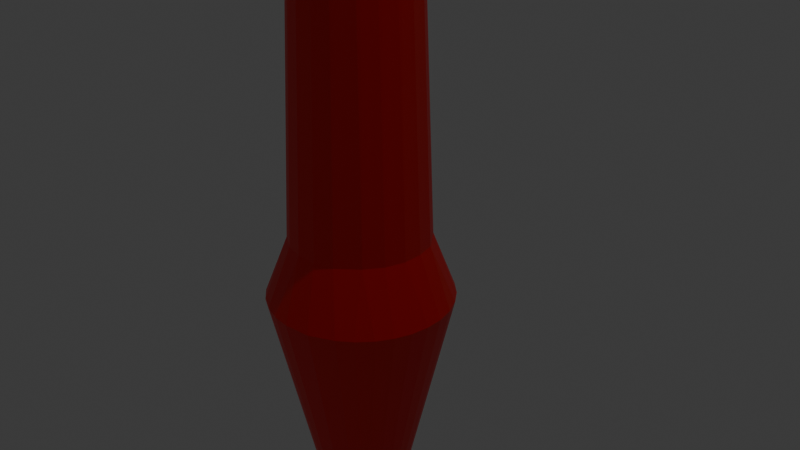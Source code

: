 # Source: Red_Septre.blend  (saved by Blender 4.5.91; exported with 4.5.12 LTS)
import bpy
from mathutils import Matrix  # noqa: F401  (used for matrix-valued properties, if any)

bpy.ops.wm.read_factory_settings(use_empty=True)
scene = bpy.context.scene
scene.name = 'Scene'

# ---- collections
col_collection = bpy.data.collections.new('Collection'); scene.collection.children.link(col_collection)

# ---- materials (node trees are filled in below, after node groups)
mat_material_002 = bpy.data.materials.new('Material.002')
mat_material_001 = bpy.data.materials.new('Material.001')

# ---- material node trees
mat_material_002.use_nodes = True; mat_material_002.node_tree.nodes.clear()
_N = mat_material_002.node_tree.nodes; _L = mat_material_002.node_tree.links
n0 = _N.new('ShaderNodeBsdfPrincipled'); n0.name = 'Principled BSDF'; n0.location = (-200, 100)
n0.inputs[0].default_value = (0.8018, 0.001529, 0.0, 1.0)
n1 = _N.new('ShaderNodeOutputMaterial'); n1.name = 'Material Output'; n1.location = (200, 100)
_L.new(n0.outputs[0], n1.inputs[0])
n1.is_active_output = True
mat_material_001.use_nodes = True; mat_material_001.node_tree.nodes.clear()
_N = mat_material_001.node_tree.nodes; _L = mat_material_001.node_tree.links
n0 = _N.new('ShaderNodeBsdfPrincipled'); n0.name = 'Principled BSDF'; n0.location = (-200, 100)
n0.inputs[0].default_value = (1.0, 0.0, 0.0, 1.0)
n1 = _N.new('ShaderNodeOutputMaterial'); n1.name = 'Material Output'; n1.location = (200, 100)
_L.new(n0.outputs[0], n1.inputs[0])
n1.is_active_output = True

# ---- world
world_world = bpy.data.worlds.new('World'); scene.world = world_world
world_world.use_nodes = True; world_world.node_tree.nodes.clear()
_N = world_world.node_tree.nodes; _L = world_world.node_tree.links
n0 = _N.new('ShaderNodeOutputWorld'); n0.name = 'World Output'; n0.location = (200, 100)
n1 = _N.new('ShaderNodeBackground'); n1.name = 'Background'; n1.location = (-200, 100)
n1.inputs[0].default_value = (0.05088, 0.05088, 0.05088, 1.0)
_L.new(n1.outputs[0], n0.inputs[0])
n0.is_active_output = True
world_world.color = (0.05088, 0.05088, 0.05088)
world_world.sun_shadow_jitter_overblur = 0.0

# ---- cameras
cam_camera = bpy.data.cameras.new('Camera')
cam_camera.clip_end = 100.0
cam_camera.ortho_scale = 7.314

# ---- lights
light_light = bpy.data.lights.new('Light', 'POINT')
light_light.energy = 1000.0
light_light.shadow_soft_size = 0.1

# ---- meshes
me_icosphere = bpy.data.meshes.new('Icosphere')
me_icosphere.from_pydata([(0.0, 0.0, -1.0), (0.7236, -0.5257, -0.4472), (-0.2764, -0.8506, -0.4472), (-0.8944, 0.0, -0.4472), (-0.2764, 0.8506, -0.4472), (0.7236, 0.5257, -0.4472), (0.2764, -0.8506, 0.4472), (-0.7236, -0.5257, 0.4472), (-0.7236, 0.5257, 0.4472), (0.2764, 0.8506, 0.4472), (0.8944, 0.0, 0.4472), (0.0, 0.0, 1.0), (-0.1625, -0.5, -0.8507), (0.4253, -0.309, -0.8507), (0.2629, -0.809, -0.5257), (0.8506, 0.0, -0.5257), (0.4253, 0.309, -0.8507), (-0.5257, 0.0, -0.8507), (-0.6882, -0.5, -0.5257), (-0.1625, 0.5, -0.8507), (-0.6882, 0.5, -0.5257), (0.2629, 0.809, -0.5257), (0.9511, -0.309, 0.0), (0.9511, 0.309, 0.0), (0.0, -1.0, 0.0), (0.5878, -0.809, 0.0), (-0.9511, -0.309, 0.0), (-0.5878, -0.809, 0.0), (-0.5878, 0.809, 0.0), (-0.9511, 0.309, 0.0), (0.5878, 0.809, 0.0), (0.0, 1.0, 0.0), (0.6882, -0.5, 0.5257), (-0.2629, -0.809, 0.5257), (-0.8506, 0.0, 0.5257), (-0.2629, 0.809, 0.5257), (0.6882, 0.5, 0.5257), (0.1625, -0.5, 0.8507), (0.5257, 0.0, 0.8507), (-0.4253, -0.309, 0.8507), (-0.4253, 0.309, 0.8507), (0.1625, 0.5, 0.8507)], [], [(0, 13, 12), (1, 13, 15), (0, 12, 17), (0, 17, 19), (0, 19, 16), (1, 15, 22), (2, 14, 24), (3, 18, 26), (4, 20, 28), (5, 21, 30), (1, 22, 25), (2, 24, 27), (3, 26, 29), (4, 28, 31), (5, 30, 23), (6, 32, 37), (7, 33, 39), (8, 34, 40), (9, 35, 41), (10, 36, 38), (38, 41, 11), (38, 36, 41), (36, 9, 41), (41, 40, 11), (41, 35, 40), (35, 8, 40), (40, 39, 11), (40, 34, 39), (34, 7, 39), (39, 37, 11), (39, 33, 37), (33, 6, 37), (37, 38, 11), (37, 32, 38), (32, 10, 38), (23, 36, 10), (23, 30, 36), (30, 9, 36), (31, 35, 9), (31, 28, 35), (28, 8, 35), (29, 34, 8), (29, 26, 34), (26, 7, 34), (27, 33, 7), (27, 24, 33), (24, 6, 33), (25, 32, 6), (25, 22, 32), (22, 10, 32), (30, 31, 9), (30, 21, 31), (21, 4, 31), (28, 29, 8), (28, 20, 29), (20, 3, 29), (26, 27, 7), (26, 18, 27), (18, 2, 27), (24, 25, 6), (24, 14, 25), (14, 1, 25), (22, 23, 10), (22, 15, 23), (15, 5, 23), (16, 21, 5), (16, 19, 21), (19, 4, 21), (19, 20, 4), (19, 17, 20), (17, 3, 20), (17, 18, 3), (17, 12, 18), (12, 2, 18), (15, 16, 5), (15, 13, 16), (13, 0, 16), (12, 14, 2), (12, 13, 14), (13, 1, 14)])
_uv = me_icosphere.uv_layers.new(name='UVMap')
_uv.uv.foreach_set('vector', [0.1818, 0.0, 0.2273, 0.07873, 0.1364, 0.07873, 0.2727, 0.1575, 0.3182, 0.07873, 0.3636, 0.1575, 0.9091, 0.0, 0.9545, 0.07873, 0.8636, 0.07873, 0.7273, 0.0, 0.7727, 0.07873, 0.6818, 0.07873, 0.5455, 0.0, 0.5909, 0.07873, 0.5, 0.07873, 0.2727, 0.1575, 0.3636, 0.1575, 0.3182, 0.2362, 0.09091, 0.1575, 0.1818, 0.1575, 0.1364, 0.2362, 0.8182, 0.1575, 0.9091, 0.1575, 0.8636, 0.2362, 0.6364, 0.1575, 0.7273, 0.1575, 0.6818, 0.2362, 0.4545, 0.1575, 0.5455, 0.1575, 0.5, 0.2362, 0.2727, 0.1575, 0.3182, 0.2362, 0.2273, 0.2362, 0.09091, 0.1575, 0.1364, 0.2362, 0.04546, 0.2362, 0.8182, 0.1575, 0.8636, 0.2362, 0.7727, 0.2362, 0.6364, 0.1575, 0.6818, 0.2362, 0.5909, 0.2362, 0.4545, 0.1575, 0.5, 0.2362, 0.4091, 0.2362, 0.1818, 0.3149, 0.2727, 0.3149, 0.2273, 0.3937, 0.0, 0.3149, 0.09091, 0.3149, 0.04546, 0.3937, 0.7273, 0.3149, 0.8182, 0.3149, 0.7727, 0.3937, 0.5455, 0.3149, 0.6364, 0.3149, 0.5909, 0.3937, 0.3636, 0.3149, 0.4545, 0.3149, 0.4091, 0.3937, 0.4091, 0.3937, 0.5, 0.3937, 0.4545, 0.4724, 0.4091, 0.3937, 0.4545, 0.3149, 0.5, 0.3937, 0.4545, 0.3149, 0.5455, 0.3149, 0.5, 0.3937, 0.5909, 0.3937, 0.6818, 0.3937, 0.6364, 0.4724, 0.5909, 0.3937, 0.6364, 0.3149, 0.6818, 0.3937, 0.6364, 0.3149, 0.7273, 0.3149, 0.6818, 0.3937, 0.7727, 0.3937, 0.8636, 0.3937, 0.8182, 0.4724, 0.7727, 0.3937, 0.8182, 0.3149, 0.8636, 0.3937, 0.8182, 0.3149, 0.9091, 0.3149, 0.8636, 0.3937, 0.04546, 0.3937, 0.1364, 0.3937, 0.09091, 0.4724, 0.04546, 0.3937, 0.09091, 0.3149, 0.1364, 0.3937, 0.09091, 0.3149, 0.1818, 0.3149, 0.1364, 0.3937, 0.2273, 0.3937, 0.3182, 0.3937, 0.2727, 0.4724, 0.2273, 0.3937, 0.2727, 0.3149, 0.3182, 0.3937, 0.2727, 0.3149, 0.3636, 0.3149, 0.3182, 0.3937, 0.4091, 0.2362, 0.4545, 0.3149, 0.3636, 0.3149, 0.4091, 0.2362, 0.5, 0.2362, 0.4545, 0.3149, 0.5, 0.2362, 0.5455, 0.3149, 0.4545, 0.3149, 0.5909, 0.2362, 0.6364, 0.3149, 0.5455, 0.3149, 0.5909, 0.2362, 0.6818, 0.2362, 0.6364, 0.3149, 0.6818, 0.2362, 0.7273, 0.3149, 0.6364, 0.3149, 0.7727, 0.2362, 0.8182, 0.3149, 0.7273, 0.3149, 0.7727, 0.2362, 0.8636, 0.2362, 0.8182, 0.3149, 0.8636, 0.2362, 0.9091, 0.3149, 0.8182, 0.3149, 0.04546, 0.2362, 0.09091, 0.3149, 0.0, 0.3149, 0.04546, 0.2362, 0.1364, 0.2362, 0.09091, 0.3149, 0.1364, 0.2362, 0.1818, 0.3149, 0.09091, 0.3149, 0.2273, 0.2362, 0.2727, 0.3149, 0.1818, 0.3149, 0.2273, 0.2362, 0.3182, 0.2362, 0.2727, 0.3149, 0.3182, 0.2362, 0.3636, 0.3149, 0.2727, 0.3149, 0.5, 0.2362, 0.5909, 0.2362, 0.5455, 0.3149, 0.5, 0.2362, 0.5455, 0.1575, 0.5909, 0.2362, 0.5455, 0.1575, 0.6364, 0.1575, 0.5909, 0.2362, 0.6818, 0.2362, 0.7727, 0.2362, 0.7273, 0.3149, 0.6818, 0.2362, 0.7273, 0.1575, 0.7727, 0.2362, 0.7273, 0.1575, 0.8182, 0.1575, 0.7727, 0.2362, 0.8636, 0.2362, 0.9545, 0.2362, 0.9091, 0.3149, 0.8636, 0.2362, 0.9091, 0.1575, 0.9545, 0.2362, 0.9091, 0.1575, 1.0, 0.1575, 0.9545, 0.2362, 0.1364, 0.2362, 0.2273, 0.2362, 0.1818, 0.3149, 0.1364, 0.2362, 0.1818, 0.1575, 0.2273, 0.2362, 0.1818, 0.1575, 0.2727, 0.1575, 0.2273, 0.2362, 0.3182, 0.2362, 0.4091, 0.2362, 0.3636, 0.3149, 0.3182, 0.2362, 0.3636, 0.1575, 0.4091, 0.2362, 0.3636, 0.1575, 0.4545, 0.1575, 0.4091, 0.2362, 0.5, 0.07873, 0.5455, 0.1575, 0.4545, 0.1575, 0.5, 0.07873, 0.5909, 0.07873, 0.5455, 0.1575, 0.5909, 0.07873, 0.6364, 0.1575, 0.5455, 0.1575, 0.6818, 0.07873, 0.7273, 0.1575, 0.6364, 0.1575, 0.6818, 0.07873, 0.7727, 0.07873, 0.7273, 0.1575, 0.7727, 0.07873, 0.8182, 0.1575, 0.7273, 0.1575, 0.8636, 0.07873, 0.9091, 0.1575, 0.8182, 0.1575, 0.8636, 0.07873, 0.9545, 0.07873, 0.9091, 0.1575, 0.9545, 0.07873, 1.0, 0.1575, 0.9091, 0.1575, 0.3636, 0.1575, 0.4091, 0.07873, 0.4545, 0.1575, 0.3636, 0.1575, 0.3182, 0.07873, 0.4091, 0.07873, 0.3182, 0.07873, 0.3636, 0.0, 0.4091, 0.07873, 0.1364, 0.07873, 0.1818, 0.1575, 0.09091, 0.1575, 0.1364, 0.07873, 0.2273, 0.07873, 0.1818, 0.1575, 0.2273, 0.07873, 0.2727, 0.1575, 0.1818, 0.1575])
me_icosphere.materials.append(mat_material_001)
me_icosphere.update()
me_circle = bpy.data.meshes.new('Circle')
me_circle.from_pydata([(0.0, 1.0, 0.0), (-0.1951, 0.9808, 0.0), (-0.3827, 0.9239, 0.0), (-0.5556, 0.8315, 0.0), (-0.7071, 0.7071, 0.0), (-0.8315, 0.5556, 0.0), (-0.9239, 0.3827, 0.0), (-0.9808, 0.1951, 0.0), (-1.0, 0.0, 0.0), (-0.9808, -0.1951, 0.0), (-0.9239, -0.3827, 0.0), (-0.8315, -0.5556, 0.0), (-0.7071, -0.7071, 0.0), (-0.5556, -0.8315, 0.0), (-0.3827, -0.9239, 0.0), (-0.1951, -0.9808, 0.0), (0.0, -1.0, 0.0), (0.1951, -0.9808, 0.0), (0.3827, -0.9239, 0.0), (0.5556, -0.8315, 0.0), (0.7071, -0.7071, 0.0), (0.8315, -0.5556, 0.0), (0.9239, -0.3827, 0.0), (0.9808, -0.1951, 0.0), (1.0, 0.0, 0.0), (0.9808, 0.1951, 0.0), (0.9239, 0.3827, 0.0), (0.8315, 0.5556, 0.0), (0.7071, 0.7071, 0.0), (0.5556, 0.8315, 0.0), (0.3827, 0.9239, 0.0), (0.1951, 0.9808, 0.0), (1.301e-08, 1.798, 0.0), (-0.3508, 1.764, 0.0), (-0.6882, 1.661, 0.0), (-0.9991, 1.495, 0.0), (-1.272, 1.272, 0.0), (-1.495, 0.9991, 0.0), (-1.661, 0.6882, 0.0), (-1.764, 0.3508, 0.0), (-1.798, 0.0, 0.0), (-1.764, -0.3508, 0.0), (-1.661, -0.6882, 0.0), (-1.495, -0.9991, 0.0), (-1.272, -1.272, 0.0), (-0.9991, -1.495, 0.0), (-0.6882, -1.661, 0.0), (-0.3508, -1.764, 0.0), (1.301e-08, -1.798, 0.0), (0.3508, -1.764, 0.0), (0.6882, -1.661, 0.0), (0.9991, -1.495, 0.0), (1.272, -1.272, 0.0), (1.495, -0.9991, 0.0), (1.661, -0.6882, 0.0), (1.764, -0.3508, 0.0), (1.798, 0.0, 0.0), (1.764, 0.3508, 0.0), (1.661, 0.6882, 0.0), (1.495, 0.9991, 0.0), (1.272, 1.272, 0.0), (0.9991, 1.495, 0.0), (0.6882, 1.661, 0.0), (0.3508, 1.764, 0.0), (0.0, 1.0, 8.762), (-0.1951, 0.9808, 8.762), (-0.3827, 0.9239, 8.762), (-0.5556, 0.8315, 8.762), (-0.7071, 0.7071, 8.762), (-0.8315, 0.5556, 8.762), (-0.9239, 0.3827, 8.762), (-0.9808, 0.1951, 8.762), (-1.0, 0.0, 8.762), (-0.9808, -0.1951, 8.762), (-0.9239, -0.3827, 8.762), (-0.8315, -0.5556, 8.762), (-0.7071, -0.7071, 8.762), (-0.5556, -0.8315, 8.762), (-0.3827, -0.9239, 8.762), (-0.1951, -0.9808, 8.762), (0.0, -1.0, 8.762), (0.1951, -0.9808, 8.762), (0.3827, -0.9239, 8.762), (0.5556, -0.8315, 8.762), (0.7071, -0.7071, 8.762), (0.8315, -0.5556, 8.762), (0.9239, -0.3827, 8.762), (0.9808, -0.1951, 8.762), (1.0, 0.0, 8.762), (0.9808, 0.1951, 8.762), (0.9239, 0.3827, 8.762), (0.8315, 0.5556, 8.762), (0.7071, 0.7071, 8.762), (0.5556, 0.8315, 8.762), (0.3827, 0.9239, 8.762), (0.1951, 0.9808, 8.762), (2.961e-09, 1.339, -0.6348), (-0.2613, 1.313, -0.6348), (-0.5125, 1.237, -0.6348), (-0.744, 1.113, -0.6348), (-0.9469, 0.9469, -0.6348), (-1.113, 0.744, -0.6348), (-1.237, 0.5125, -0.6348), (-1.313, 0.2613, -0.6348), (-1.339, -4.043e-08, -0.6348), (-1.313, -0.2613, -0.6348), (-1.237, -0.5125, -0.6348), (-1.113, -0.744, -0.6348), (-0.9469, -0.9469, -0.6348), (-0.744, -1.113, -0.6348), (-0.5125, -1.237, -0.6348), (-0.2613, -1.313, -0.6348), (2.961e-09, -1.339, -0.6348), (0.2613, -1.313, -0.6348), (0.5125, -1.237, -0.6348), (0.744, -1.113, -0.6348), (0.9469, -0.9469, -0.6348), (1.113, -0.744, -0.6348), (1.237, -0.5125, -0.6348), (1.313, -0.2613, -0.6348), (1.339, -4.043e-08, -0.6348), (1.313, 0.2613, -0.6348), (1.237, 0.5125, -0.6348), (1.113, 0.744, -0.6348), (0.9469, 0.9469, -0.6348), (0.744, 1.113, -0.6348), (0.5125, 1.237, -0.6348), (0.2613, 1.313, -0.6348), (2.039e-08, 2.408, -0.6348), (-0.4698, 2.362, -0.6348), (-0.9216, 2.225, -0.6348), (-1.338, 2.002, -0.6348), (-1.703, 1.703, -0.6348), (-2.002, 1.338, -0.6348), (-2.225, 0.9216, -0.6348), (-2.362, 0.4698, -0.6348), (-2.408, -4.043e-08, -0.6348), (-2.362, -0.4698, -0.6348), (-2.225, -0.9216, -0.6348), (-2.002, -1.338, -0.6348), (-1.703, -1.703, -0.6348), (-1.338, -2.002, -0.6348), (-0.9216, -2.225, -0.6348), (-0.4698, -2.362, -0.6348), (2.039e-08, -2.408, -0.6348), (0.4698, -2.362, -0.6348), (0.9216, -2.225, -0.6348), (1.338, -2.002, -0.6348), (1.703, -1.703, -0.6348), (2.002, -1.338, -0.6348), (2.225, -0.9216, -0.6348), (2.362, -0.4698, -0.6348), (2.408, -4.043e-08, -0.6348), (2.362, 0.4698, -0.6348), (2.225, 0.9216, -0.6348), (2.002, 1.338, -0.6348), (1.703, 1.703, -0.6348), (1.338, 2.002, -0.6348), (0.9216, 2.225, -0.6348), (0.4698, 2.362, -0.6348), (-2.608e-08, -5.96e-08, -4.804), (1.715e-05, 1.0, 12.1), (-0.1951, 0.9808, 12.1), (-0.3827, 0.9239, 12.1), (-0.5556, 0.8315, 12.1), (-0.7071, 0.7071, 12.1), (-0.8315, 0.5556, 12.1), (-0.9239, 0.3827, 12.1), (-0.9808, 0.1951, 12.1), (-1.0, 0.0, 12.1), (-0.9808, -0.1951, 12.1), (-0.9239, -0.3827, 12.1), (-0.8315, -0.5556, 12.1), (-0.7071, -0.7071, 12.1), (-0.5556, -0.8315, 12.1), (-0.3827, -0.9239, 12.1), (-0.1951, -0.9808, 12.1), (1.715e-05, -1.0, 12.1), (0.1951, -0.9808, 12.1), (0.3827, -0.9239, 12.1), (0.5556, -0.8315, 12.1), (0.7071, -0.7071, 12.1), (0.8315, -0.5556, 12.1), (0.9239, -0.3827, 12.1), (0.9808, -0.1951, 12.1), (1.0, 0.0, 12.1), (0.9808, 0.1951, 12.1), (0.9239, 0.3827, 12.1), (0.8315, 0.5556, 12.1), (0.7071, 0.7071, 12.1), (0.5556, 0.8315, 12.1), (0.3827, 0.9239, 12.1), (0.1951, 0.9808, 12.1)], [], [(43, 44, 140, 139), (17, 16, 112, 113), (42, 43, 139, 138), (16, 15, 111, 112), (41, 42, 138, 137), (15, 14, 110, 111), (40, 41, 137, 136), (14, 13, 109, 110), (39, 40, 136, 135), (13, 12, 108, 109), (38, 39, 135, 134), (12, 11, 107, 108), (37, 38, 134, 133), (63, 32, 128, 159), (11, 10, 106, 107), (36, 37, 133, 132), (62, 63, 159, 158), (10, 9, 105, 106), (35, 36, 132, 131), (61, 62, 158, 157), (9, 8, 104, 105), (34, 35, 131, 130), (60, 61, 157, 156), (8, 7, 103, 104), (33, 34, 130, 129), (59, 60, 156, 155), (7, 6, 102, 103), (32, 33, 129, 128), (58, 59, 155, 154), (6, 5, 101, 102), (0, 31, 127, 96), (57, 58, 154, 153), (49, 48, 80, 81), (81, 80, 177, 178), (36, 35, 67, 68), (63, 62, 94, 95), (50, 49, 81, 82), (37, 36, 68, 69), (32, 63, 95, 64), (51, 50, 82, 83), (38, 37, 69, 70), (52, 51, 83, 84), (39, 38, 70, 71), (53, 52, 84, 85), (40, 39, 71, 72), (54, 53, 85, 86), (41, 40, 72, 73), (55, 54, 86, 87), (42, 41, 73, 74), (56, 55, 87, 88), (43, 42, 74, 75), (57, 56, 88, 89), (44, 43, 75, 76), (58, 57, 89, 90), (45, 44, 76, 77), (59, 58, 90, 91), (46, 45, 77, 78), (33, 32, 64, 65), (60, 59, 91, 92), (47, 46, 78, 79), (34, 33, 65, 66), (61, 60, 92, 93), (48, 47, 79, 80), (35, 34, 66, 67), (62, 61, 93, 94), (138, 139, 160), (112, 111, 160), (137, 138, 160), (111, 110, 160), (136, 137, 160), (110, 109, 160), (135, 136, 160), (109, 108, 160), (134, 135, 160), (108, 107, 160), (133, 134, 160), (159, 128, 160), (107, 106, 160), (132, 133, 160), (158, 159, 160), (106, 105, 160), (131, 132, 160), (157, 158, 160), (105, 104, 160), (130, 131, 160), (156, 157, 160), (104, 103, 160), (129, 130, 160), (155, 156, 160), (103, 102, 160), (128, 129, 160), (154, 155, 160), (102, 101, 160), (96, 127, 160), (153, 154, 160), (101, 100, 160), (127, 126, 160), (18, 17, 113, 114), (44, 45, 141, 140), (19, 18, 114, 115), (45, 46, 142, 141), (20, 19, 115, 116), (46, 47, 143, 142), (21, 20, 116, 117), (47, 48, 144, 143), (22, 21, 117, 118), (48, 49, 145, 144), (23, 22, 118, 119), (49, 50, 146, 145), (24, 23, 119, 120), (50, 51, 147, 146), (25, 24, 120, 121), (51, 52, 148, 147), (26, 25, 121, 122), (52, 53, 149, 148), (27, 26, 122, 123), (1, 0, 96, 97), (53, 54, 150, 149), (28, 27, 123, 124), (2, 1, 97, 98), (54, 55, 151, 150), (29, 28, 124, 125), (3, 2, 98, 99), (55, 56, 152, 151), (30, 29, 125, 126), (4, 3, 99, 100), (56, 57, 153, 152), (31, 30, 126, 127), (5, 4, 100, 101), (113, 112, 160), (139, 140, 160), (114, 113, 160), (140, 141, 160), (115, 114, 160), (141, 142, 160), (116, 115, 160), (142, 143, 160), (117, 116, 160), (143, 144, 160), (118, 117, 160), (144, 145, 160), (119, 118, 160), (145, 146, 160), (120, 119, 160), (146, 147, 160), (121, 120, 160), (147, 148, 160), (122, 121, 160), (148, 149, 160), (123, 122, 160), (97, 96, 160), (149, 150, 160), (124, 123, 160), (98, 97, 160), (150, 151, 160), (125, 124, 160), (99, 98, 160), (151, 152, 160), (126, 125, 160), (100, 99, 160), (152, 153, 160), (162, 161, 192, 191, 190, 189, 188, 187, 186, 185, 184, 183, 182, 181, 180, 179, 178, 177, 176, 175, 174, 173, 172, 171, 170, 169, 168, 167, 166, 165, 164, 163), (68, 67, 164, 165), (95, 94, 191, 192), (82, 81, 178, 179), (69, 68, 165, 166), (64, 95, 192, 161), (83, 82, 179, 180), (70, 69, 166, 167), (84, 83, 180, 181), (71, 70, 167, 168), (85, 84, 181, 182), (72, 71, 168, 169), (86, 85, 182, 183), (73, 72, 169, 170), (87, 86, 183, 184), (74, 73, 170, 171), (88, 87, 184, 185), (75, 74, 171, 172), (89, 88, 185, 186), (76, 75, 172, 173), (90, 89, 186, 187), (77, 76, 173, 174), (91, 90, 187, 188), (78, 77, 174, 175), (65, 64, 161, 162), (92, 91, 188, 189), (79, 78, 175, 176), (66, 65, 162, 163), (93, 92, 189, 190), (80, 79, 176, 177), (67, 66, 163, 164), (94, 93, 190, 191)])
_uv = me_circle.uv_layers.new(name='UVMap')
_uv.uv.foreach_set('vector', [0.0, 0.0, 0.0, 0.0, 0.0, 0.0, 0.0, 0.0, 0.0, 0.0, 0.0, 0.0, 0.0, 0.0, 0.0, 0.0, 0.0, 0.0, 0.0, 0.0, 0.0, 0.0, 0.0, 0.0, 0.0, 0.0, 0.0, 0.0, 0.0, 0.0, 0.0, 0.0, 0.0, 0.0, 0.0, 0.0, 0.0, 0.0, 0.0, 0.0, 0.0, 0.0, 0.0, 0.0, 0.0, 0.0, 0.0, 0.0, 0.0, 0.0, 0.0, 0.0, 0.0, 0.0, 0.0, 0.0, 0.0, 0.0, 0.0, 0.0, 0.0, 0.0, 0.0, 0.0, 0.0, 0.0, 0.0, 0.0, 0.0, 0.0, 0.0, 0.0, 0.0, 0.0, 0.0, 0.0, 0.0, 0.0, 0.0, 0.0, 0.0, 0.0, 0.0, 0.0, 0.0, 0.0, 0.0, 0.0, 0.0, 0.0, 0.0, 0.0, 0.0, 0.0, 0.0, 0.0, 0.0, 0.0, 0.0, 0.0, 0.0, 0.0, 0.0, 0.0, 0.0, 0.0, 0.0, 0.0, 0.0, 0.0, 0.0, 0.0, 0.0, 0.0, 0.0, 0.0, 0.0, 0.0, 0.0, 0.0, 0.0, 0.0, 0.0, 0.0, 0.0, 0.0, 0.0, 0.0, 0.0, 0.0, 0.0, 0.0, 0.0, 0.0, 0.0, 0.0, 0.0, 0.0, 0.0, 0.0, 0.0, 0.0, 0.0, 0.0, 0.0, 0.0, 0.0, 0.0, 0.0, 0.0, 0.0, 0.0, 0.0, 0.0, 0.0, 0.0, 0.0, 0.0, 0.0, 0.0, 0.0, 0.0, 0.0, 0.0, 0.0, 0.0, 0.0, 0.0, 0.0, 0.0, 0.0, 0.0, 0.0, 0.0, 0.0, 0.0, 0.0, 0.0, 0.0, 0.0, 0.0, 0.0, 0.0, 0.0, 0.0, 0.0, 0.0, 0.0, 0.0, 0.0, 0.0, 0.0, 0.0, 0.0, 0.0, 0.0, 0.0, 0.0, 0.0, 0.0, 0.0, 0.0, 0.0, 0.0, 0.0, 0.0, 0.0, 0.0, 0.0, 0.0, 0.0, 0.0, 0.0, 0.0, 0.0, 0.0, 0.0, 0.0, 0.0, 0.0, 0.0, 0.0, 0.0, 0.0, 0.0, 0.0, 0.0, 0.0, 0.0, 0.0, 0.0, 0.0, 0.0, 0.0, 0.0, 0.0, 0.0, 0.0, 0.0, 0.0, 0.0, 0.0, 0.0, 0.0, 0.0, 0.0, 0.0, 0.0, 0.0, 0.0, 0.0, 0.0, 0.0, 0.0, 0.0, 0.0, 0.0, 0.0, 0.0, 0.0, 0.0, 0.0, 0.0, 0.0, 0.0, 0.0, 0.0, 0.0, 0.0, 0.0, 0.0, 0.0, 0.0, 0.0, 0.0, 0.0, 0.0, 0.0, 0.0, 0.0, 0.0, 0.0, 0.0, 0.0, 0.0, 0.0, 0.0, 0.0, 0.0, 0.0, 0.0, 0.0, 0.0, 0.0, 0.0, 0.0, 0.0, 0.0, 0.0, 0.0, 0.0, 0.0, 0.0, 0.0, 0.0, 0.0, 0.0, 0.0, 0.0, 0.0, 0.0, 0.0, 0.0, 0.0, 0.0, 0.0, 0.0, 0.0, 0.0, 0.0, 0.0, 0.0, 0.0, 0.0, 0.0, 0.0, 0.0, 0.0, 0.0, 0.0, 0.0, 0.0, 0.0, 0.0, 0.0, 0.0, 0.0, 0.0, 0.0, 0.0, 0.0, 0.0, 0.0, 0.0, 0.0, 0.0, 0.0, 0.0, 0.0, 0.0, 0.0, 0.0, 0.0, 0.0, 0.0, 0.0, 0.0, 0.0, 0.0, 0.0, 0.0, 0.0, 0.0, 0.0, 0.0, 0.0, 0.0, 0.0, 0.0, 0.0, 0.0, 0.0, 0.0, 0.0, 0.0, 0.0, 0.0, 0.0, 0.0, 0.0, 0.0, 0.0, 0.0, 0.0, 0.0, 0.0, 0.0, 0.0, 0.0, 0.0, 0.0, 0.0, 0.0, 0.0, 0.0, 0.0, 0.0, 0.0, 0.0, 0.0, 0.0, 0.0, 0.0, 0.0, 0.0, 0.0, 0.0, 0.0, 0.0, 0.0, 0.0, 0.0, 0.0, 0.0, 0.0, 0.0, 0.0, 0.0, 0.0, 0.0, 0.0, 0.0, 0.0, 0.0, 0.0, 0.0, 0.0, 0.0, 0.0, 0.0, 0.0, 0.0, 0.0, 0.0, 0.0, 0.0, 0.0, 0.0, 0.0, 0.0, 0.0, 0.0, 0.0, 0.0, 0.0, 0.0, 0.0, 0.0, 0.0, 0.0, 0.0, 0.0, 0.0, 0.0, 0.0, 0.0, 0.0, 0.0, 0.0, 0.0, 0.0, 0.0, 0.0, 0.0, 0.0, 0.0, 0.0, 0.0, 0.0, 0.0, 0.0, 0.0, 0.0, 0.0, 0.0, 0.0, 0.0, 0.0, 0.0, 0.0, 0.0, 0.0, 0.0, 0.0, 0.0, 0.0, 0.0, 0.0, 0.0, 0.0, 0.0, 0.0, 0.0, 0.0, 0.0, 0.0, 0.0, 0.0, 0.0, 0.0, 0.0, 0.0, 0.0, 0.0, 0.0, 0.0, 0.0, 0.0, 0.0, 0.0, 0.0, 0.0, 0.0, 0.0, 0.0, 0.0, 0.0, 0.0, 0.0, 0.0, 0.0, 0.0, 0.0, 0.0, 0.0, 0.0, 0.0, 0.0, 0.0, 0.0, 0.0, 0.0, 0.0, 0.0, 0.0, 0.0, 0.0, 0.0, 0.0, 0.0, 0.0, 0.0, 0.0, 0.0, 0.0, 0.0, 0.0, 0.0, 0.0, 0.0, 0.0, 0.0, 0.0, 0.0, 0.0, 0.0, 0.0, 0.0, 0.0, 0.0, 0.0, 0.0, 0.0, 0.0, 0.0, 0.0, 0.0, 0.0, 0.0, 0.0, 0.0, 0.0, 0.0, 0.0, 0.0, 0.0, 0.0, 0.0, 0.0, 0.0, 0.0, 0.0, 0.0, 0.0, 0.0, 0.0, 0.0, 0.0, 0.0, 0.0, 0.0, 0.0, 0.0, 0.0, 0.0, 0.0, 0.0, 0.0, 0.0, 0.0, 0.0, 0.0, 0.0, 0.0, 0.0, 0.0, 0.0, 0.0, 0.0, 0.0, 0.0, 0.0, 0.0, 0.0, 0.0, 0.0, 0.0, 0.0, 0.0, 0.0, 0.0, 0.0, 0.0, 0.0, 0.0, 0.0, 0.0, 0.0, 0.0, 0.0, 0.0, 0.0, 0.0, 0.0, 0.0, 0.0, 0.0, 0.0, 0.0, 0.0, 0.0, 0.0, 0.0, 0.0, 0.0, 0.0, 0.0, 0.0, 0.0, 0.0, 0.0, 0.0, 0.0, 0.0, 0.0, 0.0, 0.0, 0.0, 0.0, 0.0, 0.0, 0.0, 0.0, 0.0, 0.0, 0.0, 0.0, 0.0, 0.0, 0.0, 0.0, 0.0, 0.0, 0.0, 0.0, 0.0, 0.0, 0.0, 0.0, 0.0, 0.0, 0.0, 0.0, 0.0, 0.0, 0.0, 0.0, 0.0, 0.0, 0.0, 0.0, 0.0, 0.0, 0.0, 0.0, 0.0, 0.0, 0.0, 0.0, 0.0, 0.0, 0.0, 0.0, 0.0, 0.0, 0.0, 0.0, 0.0, 0.0, 0.0, 0.0, 0.0, 0.0, 0.0, 0.0, 0.0, 0.0, 0.0, 0.0, 0.0, 0.0, 0.0, 0.0, 0.0, 0.0, 0.0, 0.0, 0.0, 0.0, 0.0, 0.0, 0.0, 0.0, 0.0, 0.0, 0.0, 0.0, 0.0, 0.0, 0.0, 0.0, 0.0, 0.0, 0.0, 0.0, 0.0, 0.0, 0.0, 0.0, 0.0, 0.0, 0.0, 0.0, 0.0, 0.0, 0.0, 0.0, 0.0, 0.0, 0.0, 0.0, 0.0, 0.0, 0.0, 0.0, 0.0, 0.0, 0.0, 0.0, 0.0, 0.0, 0.0, 0.0, 0.0, 0.0, 0.0, 0.0, 0.0, 0.0, 0.0, 0.0, 0.0, 0.0, 0.0, 0.0, 0.0, 0.0, 0.0, 0.0, 0.0, 0.0, 0.0, 0.0, 0.0, 0.0, 0.0, 0.0, 0.0, 0.0, 0.0, 0.0, 0.0, 0.0, 0.0, 0.0, 0.0, 0.0, 0.0, 0.0, 0.0, 0.0, 0.0, 0.0, 0.0, 0.0, 0.0, 0.0, 0.0, 0.0, 0.0, 0.0, 0.0, 0.0, 0.0, 0.0, 0.0, 0.0, 0.0, 0.0, 0.0, 0.0, 0.0, 0.0, 0.0, 0.0, 0.0, 0.0, 0.0, 0.0, 0.0, 0.0, 0.0, 0.0, 0.0, 0.0, 0.0, 0.0, 0.0, 0.0, 0.0, 0.0, 0.0, 0.0, 0.0, 0.0, 0.0, 0.0, 0.0, 0.0, 0.0, 0.0, 0.0, 0.0, 0.0, 0.0, 0.0, 0.0, 0.0, 0.0, 0.0, 0.0, 0.0, 0.0, 0.0, 0.0, 0.0, 0.0, 0.0, 0.0, 0.0, 0.0, 0.0, 0.0, 0.0, 0.0, 0.0, 0.0, 0.0, 0.0, 0.0, 0.0, 0.0, 0.0, 0.0, 0.0, 0.0, 0.0, 0.0, 0.0, 0.0, 0.0, 0.0, 0.0, 0.0, 0.0, 0.0, 0.0, 0.0, 0.0, 0.0, 0.0, 0.0, 0.0, 0.0, 0.0, 0.0, 0.0, 0.0, 0.0, 0.0, 0.0, 0.0, 0.0, 0.0, 0.0, 0.0, 0.0, 0.0, 0.0, 0.0, 0.0, 0.0, 0.0, 0.0, 0.0, 0.0, 0.0, 0.0, 0.0, 0.0, 0.0, 0.0, 0.0, 0.0, 0.0, 0.0, 0.0, 0.0, 0.0, 0.0, 0.0, 0.0, 0.0, 0.0, 0.0, 0.0, 0.0, 0.0, 0.0, 0.0, 0.0, 0.0, 0.0, 0.0, 0.0, 0.0, 0.0, 0.0, 0.0, 0.0, 0.0, 0.0, 0.0, 0.0, 0.0, 0.0, 0.0, 0.0, 0.0, 0.0, 0.0, 0.0, 0.0, 0.0, 0.0, 0.0, 0.0, 0.0, 0.0, 0.0, 0.0, 0.0, 0.0, 0.0, 0.0, 0.0, 0.0, 0.0, 0.0, 0.0, 0.0, 0.0, 0.0, 0.0, 0.0, 0.0, 0.0, 0.0, 0.0, 0.0, 0.0, 0.0, 0.0, 0.0, 0.0, 0.0, 0.0, 0.0, 0.0, 0.0, 0.0, 0.0, 0.0, 0.0, 0.0, 0.0, 0.0, 0.0, 0.0, 0.0, 0.0, 0.0, 0.0, 0.0, 0.0, 0.0, 0.0, 0.0, 0.0, 0.0, 0.0, 0.0, 0.0, 0.0, 0.0, 0.0, 0.0, 0.0, 0.0, 0.0, 0.0, 0.0, 0.0, 0.0, 0.0, 0.0, 0.0, 0.0, 0.0, 0.0, 0.0, 0.0, 0.0, 0.0, 0.0, 0.0, 0.0, 0.0, 0.0, 0.0, 0.0, 0.0, 0.0, 0.0, 0.0, 0.0, 0.0, 0.0, 0.0, 0.0, 0.0, 0.0, 0.0, 0.0, 0.0, 0.0, 0.0, 0.0, 0.0, 0.0, 0.0, 0.0, 0.0, 0.0, 0.0, 0.0, 0.0, 0.0, 0.0, 0.0, 0.0, 0.0, 0.0, 0.0, 0.0, 0.0, 0.0, 0.0, 0.0, 0.0, 0.0, 0.0, 0.0, 0.0, 0.0, 0.0, 0.0, 0.0, 0.0, 0.0, 0.0, 0.0, 0.0, 0.0, 0.0, 0.0, 0.0, 0.0, 0.0, 0.0, 0.0, 0.0, 0.0, 0.0, 0.0, 0.0, 0.0, 0.0, 0.0, 0.0, 0.0, 0.0, 0.0, 0.0, 0.0, 0.0, 0.0, 0.0, 0.0, 0.0, 0.0, 0.0, 0.0, 0.0, 0.0, 0.0, 0.0, 0.0, 0.0, 0.0, 0.0, 0.0, 0.0, 0.0, 0.0, 0.0, 0.0, 0.0, 0.0, 0.0, 0.0, 0.0, 0.0, 0.0, 0.0, 0.0, 0.0, 0.0, 0.0, 0.0, 0.0, 0.0, 0.0, 0.0, 0.0, 0.0, 0.0, 0.0, 0.0, 0.0, 0.0, 0.0, 0.0, 0.0, 0.0, 0.0, 0.0, 0.0, 0.0, 0.0, 0.0, 0.0, 0.0, 0.0, 0.0, 0.0, 0.0, 0.0, 0.0, 0.0, 0.0, 0.0, 0.0, 0.0, 0.0, 0.0, 0.0, 0.0, 0.0, 0.0, 0.0, 0.0, 0.0, 0.0, 0.0, 0.0, 0.0, 0.0, 0.0, 0.0, 0.0, 0.0, 0.0, 0.0, 0.0, 0.0, 0.0, 0.0, 0.0, 0.0, 0.0, 0.0, 0.0, 0.0, 0.0, 0.0, 0.0, 0.0, 0.0, 0.0, 0.0, 0.0, 0.0, 0.0, 0.0, 0.0, 0.0, 0.0, 0.0, 0.0, 0.0, 0.0, 0.0, 0.0, 0.0, 0.0, 0.0, 0.0, 0.0, 0.0, 0.0, 0.0, 0.0, 0.0, 0.0, 0.0, 0.0, 0.0, 0.0, 0.0, 0.0, 0.0, 0.0, 0.0, 0.0, 0.0, 0.0, 0.0, 0.0, 0.0, 0.0, 0.0, 0.0, 0.0, 0.0, 0.0, 0.0, 0.0, 0.0, 0.0, 0.0, 0.0, 0.0, 0.0, 0.0, 0.0, 0.0, 0.0, 0.0, 0.0, 0.0, 0.0, 0.0, 0.0, 0.0, 0.0, 0.0, 0.0, 0.0, 0.0, 0.0, 0.0, 0.0, 0.0, 0.0, 0.0, 0.0, 0.0, 0.0, 0.0, 0.0, 0.0, 0.0, 0.0, 0.0, 0.0, 0.0, 0.0, 0.0, 0.0, 0.0, 0.0, 0.0, 0.0, 0.0, 0.0, 0.0, 0.0, 0.0, 0.0, 0.0, 0.0, 0.0, 0.0, 0.0, 0.0, 0.0, 0.0, 0.0, 0.0, 0.0, 0.0, 0.0, 0.0, 0.0, 0.0, 0.0, 0.0, 0.0, 0.0, 0.0, 0.0, 0.0, 0.0, 0.0, 0.0, 0.0, 0.0, 0.0, 0.0, 0.0, 0.0, 0.0, 0.0, 0.0, 0.0, 0.0, 0.0, 0.0, 0.0, 0.0, 0.0, 0.0, 0.0, 0.0, 0.0, 0.0, 0.0, 0.0, 0.0, 0.0, 0.0, 0.0, 0.0, 0.0, 0.0, 0.0, 0.0, 0.0, 0.0, 0.0, 0.0, 0.0, 0.0, 0.0, 0.0, 0.0, 0.0, 0.0, 0.0, 0.0, 0.0, 0.0, 0.0, 0.0, 0.0, 0.0, 0.0, 0.0, 0.0, 0.0, 0.0, 0.0, 0.0, 0.0, 0.0, 0.0, 0.0, 0.0, 0.0, 0.0, 0.0, 0.0, 0.0, 0.0, 0.0, 0.0, 0.0, 0.0, 0.0, 0.0, 0.0, 0.0, 0.0, 0.0, 0.0, 0.0, 0.0, 0.0, 0.0, 0.0, 0.0, 0.0, 0.0, 0.0, 0.0, 0.0, 0.0, 0.0, 0.0, 0.0, 0.0])
me_circle.materials.append(mat_material_001)
me_circle.update()

# ---- curves / text
cu_nurbspath = bpy.data.curves.new('NurbsPath', 'CURVE')
cu_nurbspath.dimensions = '3D'
_sp = cu_nurbspath.splines.new('NURBS'); _sp.points.add(4)
_sp.points.foreach_set('co', [-2.53, 0.0, -2.317e-08, 1.0, -3.07, -1.628, -9.049e-08, 1.0, 0.0, -4.478, 0.0, 1.0, 3.07, -1.628, 9.049e-08, 1.0, 1.791, 1.065, -9.133e-09, 1.0])
_sp.points.foreach_set('radius', [0.1141, 1.0, 1.0, 1.0, 0.1141])
_sp.order_u = 5
_sp.order_v = 0
_sp.use_endpoint_u = True
cu_nurbspath.materials.append(mat_material_002)
cu_nurbspath.use_path = True
cu_nurbspath.bevel_depth = 0.6
cu_nurbspath.fill_mode = 'FULL'

# ---- objects
ob_light = bpy.data.objects.new('Light', light_light)
ob_camera = bpy.data.objects.new('Camera', cam_camera)
ob_nurbspath = bpy.data.objects.new('NurbsPath', cu_nurbspath)
ob_icosphere = bpy.data.objects.new('Icosphere', me_icosphere)
ob_circle = bpy.data.objects.new('Circle', me_circle)

# ---- transforms, parenting, visibility, modifiers, constraints
ob_light.location = (4.076, 1.227, 17.11)
ob_light.rotation_euler = (0.6503, 0.05522, 1.866)
ob_light.lock_rotations_4d = False
ob_light.empty_display_type = 'ARROWS'
ob_light.color = (0.0, 0.0, 0.0, 0.0)
ob_light.lineart.crease_threshold = 0.0
ob_camera.location = (7.359, -6.926, 4.958)
ob_camera.rotation_euler = (1.109, 0.0, 0.8149)
ob_camera.lock_rotations_4d = False
ob_camera.empty_display_type = 'ARROWS'
ob_camera.color = (0.0, 0.0, 0.0, 0.0)
ob_camera.display_type = 'WIRE'
ob_camera.lineart.crease_threshold = 0.0
ob_nurbspath.location = (0.0, 0.2216, 15.39)
ob_nurbspath.rotation_euler = (0.0, 1.571, 0.0)
ob_nurbspath.scale = (1.22, 1.3, 1.0)
_m = ob_nurbspath.modifiers.new('Decimate', 'DECIMATE')
ob_icosphere.location = (0.0, -0.2085, 15.73)
ob_icosphere.scale = (0.84, 0.82, 1.62)
_m = ob_icosphere.modifiers.new('Decimate', 'DECIMATE')
_m.ratio = 0.2222
ob_circle.location = (0.0, -0.5265, 0.0)
ob_circle.scale = (0.4, 0.4, 1.0)
_m = ob_circle.modifiers.new('Decimate', 'DECIMATE')
_m.ratio = 0.6768

# ---- collection membership
col_collection.objects.link(ob_light)
col_collection.objects.link(ob_camera)
col_collection.objects.link(ob_nurbspath)
col_collection.objects.link(ob_icosphere)
col_collection.objects.link(ob_circle)

# ---- scene / render settings (as saved in the file)
scene.camera = ob_camera
scene.frame_start = 1; scene.frame_end = 250; scene.frame_set(1)
scene.render.engine = 'BLENDER_EEVEE_NEXT'
bpy.context.view_layer.update()

